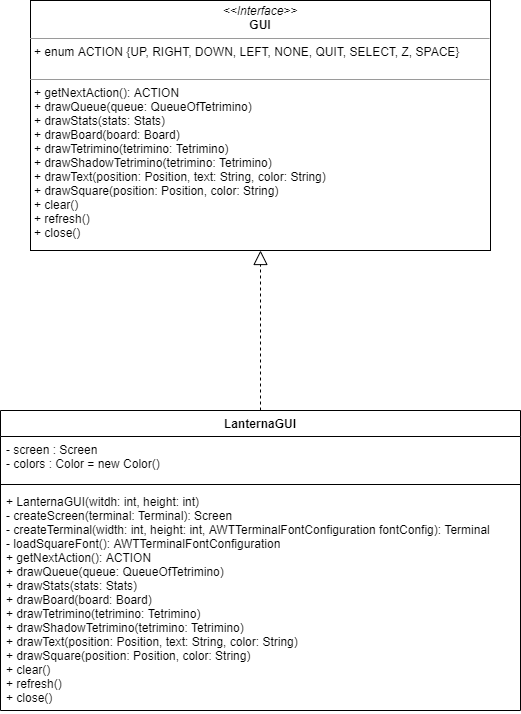

The diagram above was exported from draw.io. Its source (the exported page's mxGraphModel, read from the mxfile embedded in the PNG):
<mxGraphModel dx="1086" dy="806" grid="1" gridSize="10" guides="1" tooltips="1" connect="1" arrows="1" fold="1" page="1" pageScale="1" pageWidth="827" pageHeight="1169" math="0" shadow="0">
  <root>
    <mxCell id="WIyWlLk6GJQsqaUBKTNV-0" />
    <mxCell id="WIyWlLk6GJQsqaUBKTNV-1" parent="WIyWlLk6GJQsqaUBKTNV-0" />
    <mxCell id="Tto2AZv2eK696DRGNhsM-26" value="&lt;p style=&quot;margin: 0px ; margin-top: 4px ; text-align: center&quot;&gt;&lt;i&gt;&amp;lt;&amp;lt;Interface&amp;gt;&amp;gt;&lt;/i&gt;&lt;br&gt;&lt;b&gt;GUI&lt;/b&gt;&lt;/p&gt;&lt;hr size=&quot;1&quot;&gt;&lt;p style=&quot;margin: 0px ; margin-left: 4px&quot;&gt;+ enum ACTION {UP, RIGHT, DOWN, LEFT, NONE, QUIT, SELECT, Z, SPACE}&lt;/p&gt;&lt;br&gt;&lt;hr size=&quot;1&quot;&gt;&lt;p style=&quot;margin: 0px 0px 0px 4px&quot;&gt;+ getNextAction(): ACTION&lt;br&gt;+ drawQueue(queue: QueueOfTetrimino)&lt;/p&gt;&lt;p style=&quot;margin: 0px 0px 0px 4px&quot;&gt;+ drawStats(stats: Stats)&lt;br&gt;+ drawBoard(board: Board)&lt;br&gt;+ drawTetrimino(tetrimino: Tetrimino)&lt;/p&gt;&lt;p style=&quot;margin: 0px 0px 0px 4px&quot;&gt;+ drawShadowTetrimino(tetrimino: Tetrimino)&lt;br&gt;+ drawText(position: Position, text: String, color: String)&lt;br&gt;+ drawSquare(position: Position, color: String)&lt;/p&gt;&lt;p style=&quot;margin: 0px 0px 0px 4px&quot;&gt;+ clear()&lt;br&gt;+ refresh()&lt;br&gt;+ close()&lt;/p&gt;" style="verticalAlign=top;align=left;overflow=fill;fontSize=12;fontFamily=Helvetica;html=1;" parent="WIyWlLk6GJQsqaUBKTNV-1" vertex="1">
      <mxGeometry x="184" y="240" width="460" height="250" as="geometry" />
    </mxCell>
    <mxCell id="Tto2AZv2eK696DRGNhsM-32" value="LanternaGUI" style="swimlane;fontStyle=1;align=center;verticalAlign=top;childLayout=stackLayout;horizontal=1;startSize=26;horizontalStack=0;resizeParent=1;resizeParentMax=0;resizeLast=0;collapsible=1;marginBottom=0;" parent="WIyWlLk6GJQsqaUBKTNV-1" vertex="1">
      <mxGeometry x="154" y="650" width="520" height="300" as="geometry" />
    </mxCell>
    <mxCell id="Tto2AZv2eK696DRGNhsM-33" value="- screen : Screen&#10;- colors : Color = new Color()" style="text;strokeColor=none;fillColor=none;align=left;verticalAlign=top;spacingLeft=4;spacingRight=4;overflow=hidden;rotatable=0;points=[[0,0.5],[1,0.5]];portConstraint=eastwest;" parent="Tto2AZv2eK696DRGNhsM-32" vertex="1">
      <mxGeometry y="26" width="520" height="44" as="geometry" />
    </mxCell>
    <mxCell id="Tto2AZv2eK696DRGNhsM-34" value="" style="line;strokeWidth=1;fillColor=none;align=left;verticalAlign=middle;spacingTop=-1;spacingLeft=3;spacingRight=3;rotatable=0;labelPosition=right;points=[];portConstraint=eastwest;" parent="Tto2AZv2eK696DRGNhsM-32" vertex="1">
      <mxGeometry y="70" width="520" height="8" as="geometry" />
    </mxCell>
    <mxCell id="Tto2AZv2eK696DRGNhsM-35" value="+ LanternaGUI(witdh: int, height: int)&#10;- createScreen(terminal: Terminal): Screen&#10;- createTerminal(width: int, height: int, AWTTerminalFontConfiguration fontConfig): Terminal&#10;- loadSquareFont(): AWTTerminalFontConfiguration&#10;+ getNextAction(): ACTION&#10;+ drawQueue(queue: QueueOfTetrimino)&#10;+ drawStats(stats: Stats)&#10;+ drawBoard(board: Board)&#10;+ drawTetrimino(tetrimino: Tetrimino)&#10;+ drawShadowTetrimino(tetrimino: Tetrimino)&#10;+ drawText(position: Position, text: String, color: String)&#10;+ drawSquare(position: Position, color: String)&#10;+ clear()&#10;+ refresh()&#10;+ close()" style="text;strokeColor=none;fillColor=none;align=left;verticalAlign=top;spacingLeft=4;spacingRight=4;overflow=hidden;rotatable=0;points=[[0,0.5],[1,0.5]];portConstraint=eastwest;" parent="Tto2AZv2eK696DRGNhsM-32" vertex="1">
      <mxGeometry y="78" width="520" height="222" as="geometry" />
    </mxCell>
    <mxCell id="Tto2AZv2eK696DRGNhsM-38" value="" style="endArrow=block;dashed=1;endFill=0;endSize=12;html=1;rounded=0;edgeStyle=orthogonalEdgeStyle;" parent="WIyWlLk6GJQsqaUBKTNV-1" source="Tto2AZv2eK696DRGNhsM-32" target="Tto2AZv2eK696DRGNhsM-26" edge="1">
      <mxGeometry width="160" relative="1" as="geometry">
        <mxPoint x="100" y="570" as="sourcePoint" />
        <mxPoint x="260" y="570" as="targetPoint" />
      </mxGeometry>
    </mxCell>
  </root>
</mxGraphModel>